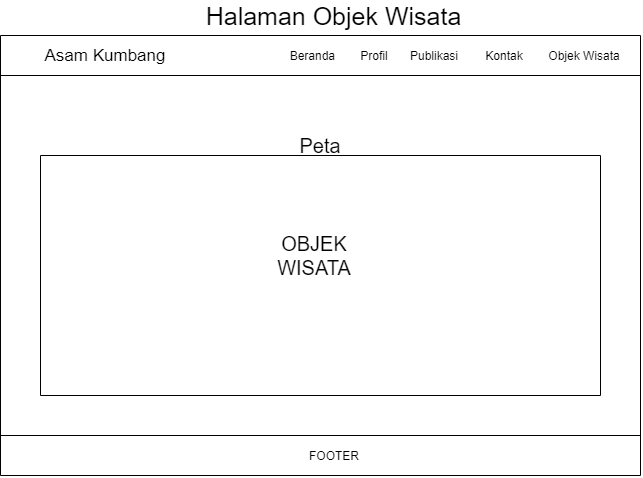

The diagram above was exported from draw.io. Its source (the exported page's mxGraphModel, read from the mxfile embedded in the PNG):
<mxGraphModel dx="1280" dy="803" grid="1" gridSize="10" guides="1" tooltips="1" connect="1" arrows="1" fold="1" page="1" pageScale="1" pageWidth="827" pageHeight="1169" math="0" shadow="0">
  <root>
    <mxCell id="4bZGhRPy6hhOjQZFXhnm-0" />
    <mxCell id="4bZGhRPy6hhOjQZFXhnm-1" parent="4bZGhRPy6hhOjQZFXhnm-0" />
    <mxCell id="4bZGhRPy6hhOjQZFXhnm-2" value="&lt;font style=&quot;font-size: 17px&quot;&gt;Asam Kumbang&lt;/font&gt;" style="text;html=1;strokeColor=none;fillColor=none;align=center;verticalAlign=middle;whiteSpace=wrap;rounded=0;" vertex="1" parent="4bZGhRPy6hhOjQZFXhnm-1">
      <mxGeometry x="160" y="50" width="130" height="20" as="geometry" />
    </mxCell>
    <mxCell id="4bZGhRPy6hhOjQZFXhnm-3" value="" style="endArrow=none;html=1;" edge="1" parent="4bZGhRPy6hhOjQZFXhnm-1">
      <mxGeometry width="50" height="50" relative="1" as="geometry">
        <mxPoint x="120" y="480" as="sourcePoint" />
        <mxPoint x="120" y="40" as="targetPoint" />
      </mxGeometry>
    </mxCell>
    <mxCell id="4bZGhRPy6hhOjQZFXhnm-4" value="Beranda&amp;nbsp;" style="text;html=1;strokeColor=none;fillColor=none;align=center;verticalAlign=middle;whiteSpace=wrap;rounded=0;" vertex="1" parent="4bZGhRPy6hhOjQZFXhnm-1">
      <mxGeometry x="414" y="50" width="40" height="20" as="geometry" />
    </mxCell>
    <mxCell id="4bZGhRPy6hhOjQZFXhnm-5" value="Profil" style="text;html=1;strokeColor=none;fillColor=none;align=center;verticalAlign=middle;whiteSpace=wrap;rounded=0;" vertex="1" parent="4bZGhRPy6hhOjQZFXhnm-1">
      <mxGeometry x="474" y="50" width="40" height="20" as="geometry" />
    </mxCell>
    <mxCell id="4bZGhRPy6hhOjQZFXhnm-6" value="Publikasi" style="text;html=1;strokeColor=none;fillColor=none;align=center;verticalAlign=middle;whiteSpace=wrap;rounded=0;" vertex="1" parent="4bZGhRPy6hhOjQZFXhnm-1">
      <mxGeometry x="534" y="50" width="40" height="20" as="geometry" />
    </mxCell>
    <mxCell id="4bZGhRPy6hhOjQZFXhnm-7" value="Kontak" style="text;html=1;strokeColor=none;fillColor=none;align=center;verticalAlign=middle;whiteSpace=wrap;rounded=0;" vertex="1" parent="4bZGhRPy6hhOjQZFXhnm-1">
      <mxGeometry x="604" y="50" width="40" height="20" as="geometry" />
    </mxCell>
    <mxCell id="4bZGhRPy6hhOjQZFXhnm-8" value="Objek Wisata" style="text;html=1;strokeColor=none;fillColor=none;align=center;verticalAlign=middle;whiteSpace=wrap;rounded=0;" vertex="1" parent="4bZGhRPy6hhOjQZFXhnm-1">
      <mxGeometry x="664" y="50" width="80" height="20" as="geometry" />
    </mxCell>
    <mxCell id="4bZGhRPy6hhOjQZFXhnm-9" value="" style="endArrow=none;html=1;" edge="1" parent="4bZGhRPy6hhOjQZFXhnm-1">
      <mxGeometry width="50" height="50" relative="1" as="geometry">
        <mxPoint x="760" y="480" as="sourcePoint" />
        <mxPoint x="760" y="40" as="targetPoint" />
      </mxGeometry>
    </mxCell>
    <mxCell id="4bZGhRPy6hhOjQZFXhnm-10" value="" style="endArrow=none;html=1;" edge="1" parent="4bZGhRPy6hhOjQZFXhnm-1">
      <mxGeometry width="50" height="50" relative="1" as="geometry">
        <mxPoint x="120" y="80" as="sourcePoint" />
        <mxPoint x="760" y="80" as="targetPoint" />
      </mxGeometry>
    </mxCell>
    <mxCell id="4bZGhRPy6hhOjQZFXhnm-11" value="" style="endArrow=none;html=1;" edge="1" parent="4bZGhRPy6hhOjQZFXhnm-1">
      <mxGeometry width="50" height="50" relative="1" as="geometry">
        <mxPoint x="120" y="40" as="sourcePoint" />
        <mxPoint x="760" y="40" as="targetPoint" />
      </mxGeometry>
    </mxCell>
    <mxCell id="4bZGhRPy6hhOjQZFXhnm-12" value="" style="endArrow=none;html=1;" edge="1" parent="4bZGhRPy6hhOjQZFXhnm-1">
      <mxGeometry width="50" height="50" relative="1" as="geometry">
        <mxPoint x="160" y="160" as="sourcePoint" />
        <mxPoint x="720" y="160" as="targetPoint" />
      </mxGeometry>
    </mxCell>
    <mxCell id="4bZGhRPy6hhOjQZFXhnm-13" value="" style="endArrow=none;html=1;" edge="1" parent="4bZGhRPy6hhOjQZFXhnm-1">
      <mxGeometry width="50" height="50" relative="1" as="geometry">
        <mxPoint x="160" y="400" as="sourcePoint" />
        <mxPoint x="720" y="400" as="targetPoint" />
      </mxGeometry>
    </mxCell>
    <mxCell id="4bZGhRPy6hhOjQZFXhnm-14" value="" style="endArrow=none;html=1;" edge="1" parent="4bZGhRPy6hhOjQZFXhnm-1">
      <mxGeometry width="50" height="50" relative="1" as="geometry">
        <mxPoint x="720" y="400" as="sourcePoint" />
        <mxPoint x="720" y="160" as="targetPoint" />
      </mxGeometry>
    </mxCell>
    <mxCell id="4bZGhRPy6hhOjQZFXhnm-15" value="" style="endArrow=none;html=1;" edge="1" parent="4bZGhRPy6hhOjQZFXhnm-1">
      <mxGeometry width="50" height="50" relative="1" as="geometry">
        <mxPoint x="160" y="400" as="sourcePoint" />
        <mxPoint x="160" y="160" as="targetPoint" />
      </mxGeometry>
    </mxCell>
    <mxCell id="4bZGhRPy6hhOjQZFXhnm-16" value="&lt;font style=&quot;font-size: 20px&quot;&gt;OBJEK WISATA&lt;/font&gt;" style="text;html=1;strokeColor=none;fillColor=none;align=center;verticalAlign=middle;whiteSpace=wrap;rounded=0;" vertex="1" parent="4bZGhRPy6hhOjQZFXhnm-1">
      <mxGeometry x="414" y="250" width="40" height="20" as="geometry" />
    </mxCell>
    <mxCell id="4bZGhRPy6hhOjQZFXhnm-17" value="" style="endArrow=none;html=1;" edge="1" parent="4bZGhRPy6hhOjQZFXhnm-1">
      <mxGeometry width="50" height="50" relative="1" as="geometry">
        <mxPoint x="120" y="440" as="sourcePoint" />
        <mxPoint x="760" y="440" as="targetPoint" />
      </mxGeometry>
    </mxCell>
    <mxCell id="4bZGhRPy6hhOjQZFXhnm-18" value="" style="endArrow=none;html=1;" edge="1" parent="4bZGhRPy6hhOjQZFXhnm-1">
      <mxGeometry width="50" height="50" relative="1" as="geometry">
        <mxPoint x="120" y="480" as="sourcePoint" />
        <mxPoint x="760" y="480" as="targetPoint" />
      </mxGeometry>
    </mxCell>
    <mxCell id="4bZGhRPy6hhOjQZFXhnm-19" value="FOOTER" style="text;html=1;strokeColor=none;fillColor=none;align=center;verticalAlign=middle;whiteSpace=wrap;rounded=0;" vertex="1" parent="4bZGhRPy6hhOjQZFXhnm-1">
      <mxGeometry x="434" y="450" width="40" height="20" as="geometry" />
    </mxCell>
    <mxCell id="4bZGhRPy6hhOjQZFXhnm-29" value="&lt;font style=&quot;font-size: 20px&quot;&gt;Peta&lt;/font&gt;" style="text;html=1;strokeColor=none;fillColor=none;align=center;verticalAlign=middle;whiteSpace=wrap;rounded=0;" vertex="1" parent="4bZGhRPy6hhOjQZFXhnm-1">
      <mxGeometry x="420" y="140" width="40" height="20" as="geometry" />
    </mxCell>
    <mxCell id="U_wRcWdmOGnI4yzcO6h1-0" value="&lt;font style=&quot;font-size: 25px&quot;&gt;Halaman Objek Wisata&lt;/font&gt;" style="text;html=1;strokeColor=none;fillColor=none;align=center;verticalAlign=middle;whiteSpace=wrap;rounded=0;" vertex="1" parent="4bZGhRPy6hhOjQZFXhnm-1">
      <mxGeometry x="315.5" y="10" width="277" height="20" as="geometry" />
    </mxCell>
  </root>
</mxGraphModel>